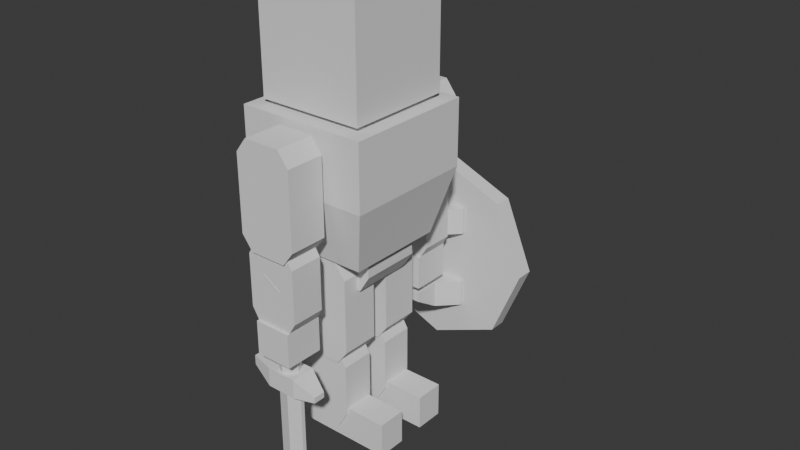 # Source: Human.blend  (saved by Blender 5.0.119; exported with 4.5.12 LTS)
import bpy
from mathutils import Matrix  # noqa: F401  (used for matrix-valued properties, if any)

bpy.ops.wm.read_factory_settings(use_empty=True)
scene = bpy.context.scene
scene.name = 'Scene'

# ---- collections
col_collection = bpy.data.collections.new('Collection'); scene.collection.children.link(col_collection)

# ---- world
world_world = bpy.data.worlds.new('World'); scene.world = world_world
world_world.use_nodes = True; world_world.node_tree.nodes.clear()
_N = world_world.node_tree.nodes; _L = world_world.node_tree.links
n0 = _N.new('ShaderNodeOutputWorld'); n0.name = 'World Output'; n0.location = (200, 100)
n1 = _N.new('ShaderNodeBackground'); n1.name = 'Background'; n1.location = (-200, 100)
n1.inputs[0].default_value = (0.05088, 0.05088, 0.05088, 1.0)
_L.new(n1.outputs[0], n0.inputs[0])
n0.is_active_output = True
world_world.color = (0.05088, 0.05088, 0.05088)
world_world.sun_shadow_jitter_overblur = 0.0

# ---- meshes
me_human = bpy.data.meshes.new('Human')
me_human.from_pydata([(0.12, 0.12, 0.7391), (0.12, 0.12, 0.9791), (0.12, -0.12, 0.7391), (0.12, -0.12, 0.9791), (-0.12, 0.12, 0.7391), (-0.12, 0.12, 0.9791), (-0.12, -0.12, 0.7391), (-0.12, -0.12, 0.9791), (0.1113, 0.109, 0.434), (0.1476, 0.1476, 0.7291), (0.1113, -0.109, 0.434), (0.1476, -0.1476, 0.7291), (-0.1113, 0.109, 0.434), (-0.1476, 0.1476, 0.7291), (-0.1113, -0.109, 0.434), (-0.1476, -0.1476, 0.7291), (0.0831, -0.09566, 0.434), (0.0831, 0.09566, 0.434), (-0.0831, -0.09566, 0.434), (-0.0831, 0.09566, 0.434), (0.0831, -0.09566, 0.3962), (0.0831, 0.09566, 0.3962), (-0.0831, -0.09566, 0.3962), (-0.0831, 0.09566, 0.3962), (0.0831, -0.07282, 0.3593), (0.0831, 0.07282, 0.3593), (-0.0831, -0.07282, 0.3593), (-0.0831, 0.07282, 0.3593), (-0.05435, -0.06604, 0.3952), (-0.05435, 0.06604, 0.3952), (-0.05435, 0.06604, 0.225), (-0.1415, 0.06604, 0.3952), (-0.1415, -0.06604, 0.3952), (-0.1415, 0.06604, 0.225), (-0.0601, -0.05733, 0.1829), (-0.0601, 0.05733, 0.1829), (-0.1358, 0.05733, 0.1829), (-0.1358, -0.05733, 0.1829), (-0.0601, 0.05733, 0.06414), (-0.0601, -0.05733, 0.06414), (-0.1358, 0.05733, 0.06414), (-0.1358, -0.05733, 0.06414), (-0.06533, 0.04941, 0.07769), (-0.06533, -0.04941, 0.07769), (-0.1305, 0.04941, 0.07769), (-0.1305, -0.04941, 0.07769), (-0.06533, 0.04941, 0.0), (-0.06533, -0.07215, 0.0), (-0.1305, 0.04941, 0.0), (-0.1305, -0.07215, 0.0), (-0.06533, 0.1509, 0.07769), (-0.1305, 0.1509, 0.07769), (-0.06533, 0.1509, 0.0), (-0.1305, 0.1509, 0.0), (-0.05435, 0.04143, 0.4277), (-0.05435, -0.04143, 0.4277), (-0.1415, 0.04143, 0.4277), (-0.1415, -0.04143, 0.4277), (0.1476, 0.1476, 0.5815), (0.1476, -0.1476, 0.5815), (-0.1476, -0.1476, 0.5815), (-0.1476, 0.1476, 0.5815), (-0.1415, -0.06604, 0.225), (-0.05435, -0.06604, 0.225), (-0.05435, 0.04143, 0.1925), (-0.05435, -0.04143, 0.1925), (-0.1415, 0.04143, 0.1925), (-0.1415, -0.04143, 0.1925), (-0.0601, 0.0365, 0.2171), (-0.0601, -0.0365, 0.2171), (-0.1358, 0.0365, 0.2171), (-0.1358, -0.0365, 0.2171), (-0.0601, 0.0365, 0.02999), (-0.0601, -0.0365, 0.02999), (-0.1358, 0.0365, 0.02999), (-0.1358, -0.0365, 0.02999), (-0.1584, -0.06604, 0.6851), (-0.1584, 0.06604, 0.6851), (-0.1584, 0.06604, 0.515), (-0.2455, 0.06604, 0.6851), (-0.2455, -0.06604, 0.6851), (-0.2455, 0.06604, 0.515), (-0.1641, -0.05733, 0.4729), (-0.1641, 0.05733, 0.4729), (-0.2398, 0.05733, 0.4729), (-0.2398, -0.05733, 0.4729), (-0.1641, 0.05733, 0.3541), (-0.1641, -0.05733, 0.3541), (-0.2398, 0.05733, 0.3541), (-0.2398, -0.05733, 0.3541), (-0.1584, 0.04143, 0.7176), (-0.1584, -0.04143, 0.7176), (-0.2455, 0.04143, 0.7176), (-0.2455, -0.04143, 0.7176), (-0.2455, -0.06604, 0.515), (-0.1584, -0.06604, 0.515), (-0.1584, 0.04143, 0.4825), (-0.1584, -0.04143, 0.4825), (-0.2455, 0.04143, 0.4825), (-0.2455, -0.04143, 0.4825), (-0.1641, 0.0365, 0.507), (-0.1641, -0.0365, 0.507), (-0.2398, 0.0365, 0.507), (-0.2398, -0.0365, 0.507), (-0.1641, 0.0365, 0.3199), (-0.1641, -0.0365, 0.3199), (-0.2398, 0.0365, 0.3199), (-0.2398, -0.0365, 0.3199), (-0.1582, 0.04219, 0.3285), (-0.1582, -0.04219, 0.3285), (-0.2457, 0.04219, 0.3285), (-0.2457, -0.04219, 0.3285), (-0.1582, -0.04219, 0.2511), (-0.1582, 0.04219, 0.2511), (-0.2457, 0.04219, 0.2511), (-0.2457, -0.04219, 0.2511), (0.05435, -0.06604, 0.3952), (0.05435, 0.06604, 0.3952), (0.05435, 0.06604, 0.225), (0.1415, 0.06604, 0.3952), (0.1415, -0.06604, 0.3952), (0.1415, 0.06604, 0.225), (0.0601, -0.05733, 0.1829), (0.0601, 0.05733, 0.1829), (0.1358, 0.05733, 0.1829), (0.1358, -0.05733, 0.1829), (0.0601, 0.05733, 0.06414), (0.0601, -0.05733, 0.06414), (0.1358, 0.05733, 0.06414), (0.1358, -0.05733, 0.06414), (0.06533, 0.04941, 0.07769), (0.06533, -0.04941, 0.07769), (0.1305, 0.04941, 0.07769), (0.1305, -0.04941, 0.07769), (0.06533, 0.04941, 0.0), (0.06533, -0.07215, 0.0), (0.1305, 0.04941, 0.0), (0.1305, -0.07215, 0.0), (0.06533, 0.1509, 0.07769), (0.1305, 0.1509, 0.07769), (0.06533, 0.1509, 0.0), (0.1305, 0.1509, 0.0), (0.05435, 0.04143, 0.4277), (0.05435, -0.04143, 0.4277), (0.1415, 0.04143, 0.4277), (0.1415, -0.04143, 0.4277), (0.1415, -0.06604, 0.225), (0.05435, -0.06604, 0.225), (0.05435, 0.04143, 0.1925), (0.05435, -0.04143, 0.1925), (0.1415, 0.04143, 0.1925), (0.1415, -0.04143, 0.1925), (0.0601, 0.0365, 0.2171), (0.0601, -0.0365, 0.2171), (0.1358, 0.0365, 0.2171), (0.1358, -0.0365, 0.2171), (0.0601, 0.0365, 0.02999), (0.0601, -0.0365, 0.02999), (0.1358, 0.0365, 0.02999), (0.1358, -0.0365, 0.02999), (0.1584, -0.06604, 0.6851), (0.1584, 0.06604, 0.6851), (0.1584, 0.06604, 0.515), (0.2455, 0.06604, 0.6851), (0.2455, -0.06604, 0.6851), (0.2455, 0.06604, 0.515), (0.1641, -0.05733, 0.4729), (0.1641, 0.05733, 0.4729), (0.2398, 0.05733, 0.4729), (0.2398, -0.05733, 0.4729), (0.1641, 0.05733, 0.3541), (0.1641, -0.05733, 0.3541), (0.2398, 0.05733, 0.3541), (0.2398, -0.05733, 0.3541), (0.1584, 0.04143, 0.7176), (0.1584, -0.04143, 0.7176), (0.2455, 0.04143, 0.7176), (0.2455, -0.04143, 0.7176), (0.2455, -0.06604, 0.515), (0.1584, -0.06604, 0.515), (0.1584, 0.04143, 0.4825), (0.1584, -0.04143, 0.4825), (0.2455, 0.04143, 0.4825), (0.2455, -0.04143, 0.4825), (0.1641, 0.0365, 0.507), (0.1641, -0.0365, 0.507), (0.2398, 0.0365, 0.507), (0.2398, -0.0365, 0.507), (0.1641, 0.0365, 0.3199), (0.1641, -0.0365, 0.3199), (0.2398, 0.0365, 0.3199), (0.2398, -0.0365, 0.3199), (0.1582, 0.04219, 0.3285), (0.1582, -0.04219, 0.3285), (0.2457, 0.04219, 0.3285), (0.2457, -0.04219, 0.3285), (0.1582, -0.04219, 0.2511), (0.1582, 0.04219, 0.2511), (0.2457, 0.04219, 0.2511), (0.2457, -0.04219, 0.2511)], [], [(0, 1, 3, 2), (2, 3, 7, 6), (6, 7, 5, 4), (4, 5, 1, 0), (2, 6, 4, 0), (7, 3, 1, 5), (58, 9, 11, 59), (59, 11, 15, 60), (60, 15, 13, 61), (61, 13, 9, 58), (12, 8, 17, 19), (15, 11, 9, 13), (18, 19, 23, 22), (10, 14, 18, 16), (8, 10, 16, 17), (14, 12, 19, 18), (23, 21, 25, 27), (17, 16, 20, 21), (19, 17, 21, 23), (16, 18, 22, 20), (24, 26, 27, 25), (20, 22, 26, 24), (22, 23, 27, 26), (21, 20, 24, 25), (28, 63, 30, 29), (32, 31, 33, 62), (29, 30, 33, 31), (32, 28, 55, 57), (63, 28, 32, 62), (65, 67, 66, 64), (37, 34, 69, 71), (37, 36, 40, 41), (36, 35, 38, 40), (35, 34, 39, 38), (34, 37, 41, 39), (41, 75, 73, 39), (42, 44, 45, 43), (46, 47, 49, 48), (43, 45, 49, 47), (45, 44, 48, 49), (48, 44, 51, 53), (42, 43, 47, 46), (51, 50, 52, 53), (46, 48, 53, 52), (44, 42, 50, 51), (42, 46, 52, 50), (55, 54, 56, 57), (31, 32, 57, 56), (28, 29, 54, 55), (29, 31, 56, 54), (12, 61, 58, 8), (14, 60, 61, 12), (10, 59, 60, 14), (8, 58, 59, 10), (63, 65, 64, 30), (62, 67, 65, 63), (30, 64, 66, 33), (33, 66, 67, 62), (68, 70, 71, 69), (36, 37, 71, 70), (35, 36, 70, 68), (34, 35, 68, 69), (40, 74, 75, 41), (38, 72, 74, 40), (39, 73, 72, 38), (76, 95, 78, 77), (80, 79, 81, 94), (77, 78, 81, 79), (80, 76, 91, 93), (95, 76, 80, 94), (97, 99, 98, 96), (85, 82, 101, 103), (85, 84, 88, 89), (84, 83, 86, 88), (83, 82, 87, 86), (82, 85, 89, 87), (89, 107, 105, 87), (91, 90, 92, 93), (79, 80, 93, 92), (76, 77, 90, 91), (77, 79, 92, 90), (95, 97, 96, 78), (94, 99, 97, 95), (78, 96, 98, 81), (81, 98, 99, 94), (100, 102, 103, 101), (84, 85, 103, 102), (83, 84, 102, 100), (82, 83, 100, 101), (88, 106, 107, 89), (86, 104, 106, 88), (87, 105, 104, 86), (105, 107, 106, 104), (73, 75, 74, 72), (109, 108, 110, 111), (112, 115, 114, 113), (108, 113, 114, 110), (109, 112, 113, 108), (111, 115, 112, 109), (110, 114, 115, 111), (116, 117, 118, 147), (120, 146, 121, 119), (117, 119, 121, 118), (120, 145, 143, 116), (147, 146, 120, 116), (149, 148, 150, 151), (125, 155, 153, 122), (125, 129, 128, 124), (124, 128, 126, 123), (123, 126, 127, 122), (122, 127, 129, 125), (129, 127, 157, 159), (130, 131, 133, 132), (134, 136, 137, 135), (131, 135, 137, 133), (133, 137, 136, 132), (136, 141, 139, 132), (130, 134, 135, 131), (139, 141, 140, 138), (134, 140, 141, 136), (132, 139, 138, 130), (130, 138, 140, 134), (143, 145, 144, 142), (119, 144, 145, 120), (116, 143, 142, 117), (117, 142, 144, 119), (147, 118, 148, 149), (146, 147, 149, 151), (118, 121, 150, 148), (121, 146, 151, 150), (152, 153, 155, 154), (124, 154, 155, 125), (123, 152, 154, 124), (122, 153, 152, 123), (128, 129, 159, 158), (126, 128, 158, 156), (127, 126, 156, 157), (160, 161, 162, 179), (164, 178, 165, 163), (161, 163, 165, 162), (164, 177, 175, 160), (179, 178, 164, 160), (181, 180, 182, 183), (169, 187, 185, 166), (169, 173, 172, 168), (168, 172, 170, 167), (167, 170, 171, 166), (166, 171, 173, 169), (173, 171, 189, 191), (175, 177, 176, 174), (163, 176, 177, 164), (160, 175, 174, 161), (161, 174, 176, 163), (179, 162, 180, 181), (178, 179, 181, 183), (162, 165, 182, 180), (165, 178, 183, 182), (184, 185, 187, 186), (168, 186, 187, 169), (167, 184, 186, 168), (166, 185, 184, 167), (172, 173, 191, 190), (170, 172, 190, 188), (171, 170, 188, 189), (189, 188, 190, 191), (157, 156, 158, 159), (193, 195, 194, 192), (196, 197, 198, 199), (192, 194, 198, 197), (193, 192, 197, 196), (195, 193, 196, 199), (194, 195, 199, 198)])
_uv = me_human.uv_layers.new(name='UVMap')
_uv.uv.foreach_set('vector', [0.375, 0.0, 0.625, 0.0, 0.625, 0.25, 0.375, 0.25, 0.375, 0.25, 0.625, 0.25, 0.625, 0.5, 0.375, 0.5, 0.375, 0.5, 0.625, 0.5, 0.625, 0.75, 0.375, 0.75, 0.375, 0.75, 0.625, 0.75, 0.625, 1.0, 0.375, 1.0, 0.125, 0.5, 0.375, 0.5, 0.375, 0.75, 0.125, 0.75, 0.625, 0.5, 0.875, 0.5, 0.875, 0.75, 0.625, 0.75, 0.5, 0.0, 0.625, 0.0, 0.625, 0.25, 0.5, 0.25, 0.5, 0.25, 0.625, 0.25, 0.625, 0.5, 0.5, 0.5, 0.5, 0.5, 0.625, 0.5, 0.625, 0.75, 0.5, 0.75, 0.5, 0.75, 0.625, 0.75, 0.625, 1.0, 0.5, 1.0, 0.375, 0.75, 0.375, 1.0, 0.375, 1.0, 0.375, 0.75, 0.625, 0.5, 0.875, 0.5, 0.875, 0.75, 0.625, 0.75, 0.375, 0.5, 0.375, 0.75, 0.375, 0.75, 0.375, 0.5, 0.375, 0.25, 0.375, 0.5, 0.375, 0.5, 0.375, 0.25, 0.375, 0.0, 0.375, 0.25, 0.375, 0.25, 0.375, 0.0, 0.375, 0.5, 0.375, 0.75, 0.375, 0.75, 0.375, 0.5, 0.375, 0.75, 0.375, 1.0, 0.375, 1.0, 0.375, 0.75, 0.375, 0.0, 0.375, 0.25, 0.375, 0.25, 0.375, 0.0, 0.375, 0.75, 0.375, 1.0, 0.375, 1.0, 0.375, 0.75, 0.375, 0.25, 0.375, 0.5, 0.375, 0.5, 0.375, 0.25, 0.125, 0.5, 0.375, 0.5, 0.375, 0.75, 0.125, 0.75, 0.375, 0.25, 0.375, 0.5, 0.375, 0.5, 0.375, 0.25, 0.375, 0.5, 0.375, 0.75, 0.375, 0.75, 0.375, 0.5, 0.375, 0.0, 0.375, 0.25, 0.375, 0.25, 0.375, 0.0, 0.375, 0.5, 0.375, 0.5, 0.375, 0.75, 0.375, 0.75, 0.375, 0.5, 0.375, 0.75, 0.375, 0.75, 0.375, 0.5, 0.375, 0.75, 0.375, 0.75, 0.375, 0.75, 0.375, 0.75, 0.375, 0.5, 0.375, 0.5, 0.375, 0.5, 0.375, 0.5, 0.375, 0.5, 0.375, 0.5, 0.375, 0.5, 0.375, 0.5, 0.375, 0.5, 0.375, 0.5, 0.375, 0.75, 0.375, 0.75, 0.375, 0.5, 0.375, 0.5, 0.375, 0.5, 0.375, 0.5, 0.375, 0.5, 0.375, 0.75, 0.375, 0.75, 0.375, 0.5, 0.375, 0.75, 0.375, 0.75, 0.375, 0.75, 0.375, 0.75, 0.375, 0.75, 0.375, 0.5, 0.375, 0.5, 0.375, 0.75, 0.375, 0.5, 0.375, 0.5, 0.375, 0.5, 0.375, 0.5, 0.375, 0.5, 0.375, 0.5, 0.375, 0.5, 0.375, 0.5, 0.375, 0.75, 0.375, 0.75, 0.375, 0.5, 0.375, 0.5, 0.375, 0.75, 0.375, 0.5, 0.375, 0.5, 0.375, 0.75, 0.375, 0.5, 0.375, 0.5, 0.375, 0.5, 0.375, 0.5, 0.375, 0.5, 0.375, 0.75, 0.375, 0.75, 0.375, 0.5, 0.375, 0.75, 0.375, 0.75, 0.375, 0.75, 0.375, 0.75, 0.375, 0.75, 0.375, 0.5, 0.375, 0.5, 0.375, 0.75, 0.375, 0.75, 0.375, 0.75, 0.375, 0.75, 0.375, 0.75, 0.375, 0.75, 0.375, 0.75, 0.375, 0.75, 0.375, 0.75, 0.375, 0.75, 0.375, 0.75, 0.375, 0.75, 0.375, 0.75, 0.375, 0.75, 0.375, 0.75, 0.375, 0.75, 0.375, 0.75, 0.375, 0.5, 0.375, 0.75, 0.375, 0.75, 0.375, 0.5, 0.375, 0.75, 0.375, 0.5, 0.375, 0.5, 0.375, 0.75, 0.375, 0.5, 0.375, 0.75, 0.375, 0.75, 0.375, 0.5, 0.375, 0.75, 0.375, 0.75, 0.375, 0.75, 0.375, 0.75, 0.375, 0.75, 0.5, 0.75, 0.5, 1.0, 0.375, 1.0, 0.375, 0.5, 0.5, 0.5, 0.5, 0.75, 0.375, 0.75, 0.375, 0.25, 0.5, 0.25, 0.5, 0.5, 0.375, 0.5, 0.375, 0.0, 0.5, 0.0, 0.5, 0.25, 0.375, 0.25, 0.375, 0.5, 0.375, 0.5, 0.375, 0.75, 0.375, 0.75, 0.375, 0.5, 0.375, 0.5, 0.375, 0.5, 0.375, 0.5, 0.375, 0.75, 0.375, 0.75, 0.375, 0.75, 0.375, 0.75, 0.375, 0.75, 0.375, 0.75, 0.375, 0.5, 0.375, 0.5, 0.375, 0.75, 0.375, 0.75, 0.375, 0.5, 0.375, 0.5, 0.375, 0.75, 0.375, 0.5, 0.375, 0.5, 0.375, 0.75, 0.375, 0.75, 0.375, 0.75, 0.375, 0.75, 0.375, 0.75, 0.375, 0.5, 0.375, 0.75, 0.375, 0.75, 0.375, 0.5, 0.375, 0.75, 0.375, 0.75, 0.375, 0.5, 0.375, 0.5, 0.375, 0.75, 0.375, 0.75, 0.375, 0.75, 0.375, 0.75, 0.375, 0.5, 0.375, 0.5, 0.375, 0.75, 0.375, 0.75, 0.375, 0.5, 0.375, 0.5, 0.375, 0.75, 0.375, 0.75, 0.375, 0.5, 0.375, 0.75, 0.375, 0.75, 0.375, 0.5, 0.375, 0.75, 0.375, 0.75, 0.375, 0.75, 0.375, 0.75, 0.375, 0.5, 0.375, 0.5, 0.375, 0.5, 0.375, 0.5, 0.375, 0.5, 0.375, 0.5, 0.375, 0.5, 0.375, 0.5, 0.375, 0.5, 0.375, 0.5, 0.375, 0.75, 0.375, 0.75, 0.375, 0.5, 0.375, 0.5, 0.375, 0.5, 0.375, 0.5, 0.375, 0.5, 0.375, 0.75, 0.375, 0.75, 0.375, 0.5, 0.375, 0.75, 0.375, 0.75, 0.375, 0.75, 0.375, 0.75, 0.375, 0.75, 0.375, 0.5, 0.375, 0.5, 0.375, 0.75, 0.375, 0.5, 0.375, 0.5, 0.375, 0.5, 0.375, 0.5, 0.375, 0.5, 0.375, 0.5, 0.375, 0.5, 0.375, 0.5, 0.375, 0.5, 0.375, 0.75, 0.375, 0.75, 0.375, 0.5, 0.375, 0.75, 0.375, 0.5, 0.375, 0.5, 0.375, 0.75, 0.375, 0.5, 0.375, 0.75, 0.375, 0.75, 0.375, 0.5, 0.375, 0.75, 0.375, 0.75, 0.375, 0.75, 0.375, 0.75, 0.375, 0.5, 0.375, 0.5, 0.375, 0.75, 0.375, 0.75, 0.375, 0.5, 0.375, 0.5, 0.375, 0.5, 0.375, 0.5, 0.375, 0.75, 0.375, 0.75, 0.375, 0.75, 0.375, 0.75, 0.375, 0.75, 0.375, 0.75, 0.375, 0.5, 0.375, 0.5, 0.375, 0.75, 0.375, 0.75, 0.375, 0.5, 0.375, 0.5, 0.375, 0.75, 0.375, 0.5, 0.375, 0.5, 0.375, 0.75, 0.375, 0.75, 0.375, 0.75, 0.375, 0.75, 0.375, 0.75, 0.375, 0.5, 0.375, 0.75, 0.375, 0.75, 0.375, 0.5, 0.375, 0.75, 0.375, 0.75, 0.375, 0.5, 0.375, 0.5, 0.375, 0.75, 0.375, 0.75, 0.375, 0.75, 0.375, 0.75, 0.375, 0.5, 0.375, 0.5, 0.375, 0.75, 0.375, 0.75, 0.375, 0.5, 0.375, 0.5, 0.375, 0.75, 0.375, 0.75, 0.375, 0.5, 0.375, 0.5, 0.375, 0.75, 0.375, 0.75, 0.375, 0.5, 0.375, 0.75, 0.375, 0.75, 0.375, 0.5, 0.375, 0.5, 0.375, 0.5, 0.375, 0.75, 0.375, 0.75, 0.375, 0.75, 0.375, 0.75, 0.375, 0.75, 0.375, 0.75, 0.375, 0.5, 0.375, 0.5, 0.375, 0.75, 0.375, 0.75, 0.375, 0.5, 0.375, 0.5, 0.375, 0.5, 0.375, 0.5, 0.375, 0.75, 0.375, 0.75, 0.375, 0.5, 0.375, 0.5, 0.375, 0.5, 0.375, 0.75, 0.375, 0.75, 0.375, 0.5, 0.375, 0.5, 0.375, 0.5, 0.375, 0.75, 0.375, 0.75, 0.375, 0.75, 0.375, 0.75, 0.375, 0.75, 0.375, 0.75, 0.375, 0.5, 0.375, 0.5, 0.375, 0.5, 0.375, 0.5, 0.375, 0.5, 0.375, 0.5, 0.375, 0.5, 0.375, 0.5, 0.375, 0.5, 0.375, 0.75, 0.375, 0.75, 0.375, 0.5, 0.375, 0.5, 0.375, 0.5, 0.375, 0.5, 0.375, 0.5, 0.375, 0.5, 0.375, 0.5, 0.375, 0.75, 0.375, 0.75, 0.375, 0.75, 0.375, 0.75, 0.375, 0.75, 0.375, 0.75, 0.375, 0.75, 0.375, 0.75, 0.375, 0.5, 0.375, 0.5, 0.375, 0.5, 0.375, 0.5, 0.375, 0.5, 0.375, 0.5, 0.375, 0.5, 0.375, 0.5, 0.375, 0.5, 0.375, 0.5, 0.375, 0.75, 0.375, 0.5, 0.375, 0.5, 0.375, 0.75, 0.375, 0.75, 0.375, 0.75, 0.375, 0.5, 0.375, 0.5, 0.375, 0.5, 0.375, 0.5, 0.375, 0.5, 0.375, 0.5, 0.375, 0.5, 0.375, 0.5, 0.375, 0.75, 0.375, 0.75, 0.375, 0.75, 0.375, 0.75, 0.375, 0.75, 0.375, 0.75, 0.375, 0.75, 0.375, 0.75, 0.375, 0.5, 0.375, 0.5, 0.375, 0.75, 0.375, 0.75, 0.375, 0.75, 0.375, 0.75, 0.375, 0.75, 0.375, 0.75, 0.375, 0.75, 0.375, 0.75, 0.375, 0.75, 0.375, 0.75, 0.375, 0.75, 0.375, 0.75, 0.375, 0.75, 0.375, 0.75, 0.375, 0.75, 0.375, 0.75, 0.375, 0.5, 0.375, 0.5, 0.375, 0.75, 0.375, 0.75, 0.375, 0.75, 0.375, 0.75, 0.375, 0.5, 0.375, 0.5, 0.375, 0.5, 0.375, 0.5, 0.375, 0.75, 0.375, 0.75, 0.375, 0.75, 0.375, 0.75, 0.375, 0.75, 0.375, 0.75, 0.375, 0.5, 0.375, 0.75, 0.375, 0.75, 0.375, 0.5, 0.375, 0.5, 0.375, 0.5, 0.375, 0.5, 0.375, 0.5, 0.375, 0.75, 0.375, 0.75, 0.375, 0.75, 0.375, 0.75, 0.375, 0.75, 0.375, 0.5, 0.375, 0.5, 0.375, 0.75, 0.375, 0.75, 0.375, 0.5, 0.375, 0.5, 0.375, 0.75, 0.375, 0.75, 0.375, 0.75, 0.375, 0.5, 0.375, 0.5, 0.375, 0.75, 0.375, 0.75, 0.375, 0.75, 0.375, 0.75, 0.375, 0.5, 0.375, 0.5, 0.375, 0.75, 0.375, 0.75, 0.375, 0.75, 0.375, 0.5, 0.375, 0.5, 0.375, 0.75, 0.375, 0.75, 0.375, 0.75, 0.375, 0.75, 0.375, 0.75, 0.375, 0.5, 0.375, 0.75, 0.375, 0.75, 0.375, 0.5, 0.375, 0.5, 0.375, 0.75, 0.375, 0.75, 0.375, 0.5, 0.375, 0.5, 0.375, 0.5, 0.375, 0.75, 0.375, 0.75, 0.375, 0.75, 0.375, 0.75, 0.375, 0.75, 0.375, 0.75, 0.375, 0.5, 0.375, 0.5, 0.375, 0.5, 0.375, 0.5, 0.375, 0.5, 0.375, 0.5, 0.375, 0.5, 0.375, 0.5, 0.375, 0.5, 0.375, 0.75, 0.375, 0.75, 0.375, 0.5, 0.375, 0.5, 0.375, 0.5, 0.375, 0.5, 0.375, 0.5, 0.375, 0.5, 0.375, 0.5, 0.375, 0.75, 0.375, 0.75, 0.375, 0.75, 0.375, 0.75, 0.375, 0.75, 0.375, 0.75, 0.375, 0.75, 0.375, 0.75, 0.375, 0.5, 0.375, 0.5, 0.375, 0.5, 0.375, 0.5, 0.375, 0.5, 0.375, 0.5, 0.375, 0.5, 0.375, 0.5, 0.375, 0.5, 0.375, 0.5, 0.375, 0.5, 0.375, 0.5, 0.375, 0.75, 0.375, 0.75, 0.375, 0.75, 0.375, 0.75, 0.375, 0.5, 0.375, 0.5, 0.375, 0.5, 0.375, 0.5, 0.375, 0.75, 0.375, 0.75, 0.375, 0.75, 0.375, 0.75, 0.375, 0.75, 0.375, 0.75, 0.375, 0.5, 0.375, 0.75, 0.375, 0.75, 0.375, 0.5, 0.375, 0.5, 0.375, 0.5, 0.375, 0.5, 0.375, 0.5, 0.375, 0.75, 0.375, 0.75, 0.375, 0.75, 0.375, 0.75, 0.375, 0.75, 0.375, 0.5, 0.375, 0.5, 0.375, 0.75, 0.375, 0.75, 0.375, 0.5, 0.375, 0.5, 0.375, 0.75, 0.375, 0.75, 0.375, 0.75, 0.375, 0.5, 0.375, 0.5, 0.375, 0.75, 0.375, 0.75, 0.375, 0.75, 0.375, 0.75, 0.375, 0.5, 0.375, 0.5, 0.375, 0.75, 0.375, 0.75, 0.375, 0.75, 0.375, 0.5, 0.375, 0.5, 0.375, 0.75, 0.375, 0.75, 0.375, 0.75, 0.375, 0.75, 0.375, 0.75, 0.375, 0.5, 0.375, 0.75, 0.375, 0.75, 0.375, 0.5, 0.375, 0.5, 0.375, 0.75, 0.375, 0.75, 0.375, 0.5, 0.375, 0.5, 0.375, 0.75, 0.375, 0.75, 0.375, 0.5, 0.375, 0.5, 0.375, 0.5, 0.375, 0.75, 0.375, 0.75, 0.375, 0.5, 0.375, 0.75, 0.375, 0.75, 0.375, 0.5, 0.375, 0.75, 0.375, 0.75, 0.375, 0.75, 0.375, 0.75, 0.375, 0.5, 0.375, 0.75, 0.375, 0.75, 0.375, 0.5, 0.375, 0.5, 0.375, 0.5, 0.375, 0.5, 0.375, 0.5, 0.375, 0.75, 0.375, 0.5, 0.375, 0.5, 0.375, 0.75])
me_human.update()
me_right_hand = bpy.data.meshes.new('Right_Hand')
me_right_hand.from_pydata([(0.04219, 0.04373, 0.03868), (-0.04219, 0.04373, 0.03868), (0.04219, -0.04373, 0.03868), (-0.04219, -0.04373, 0.03868), (-0.04219, 0.04373, -0.03868), (0.04219, 0.04373, -0.03868), (0.04219, -0.04373, -0.03868), (-0.04219, -0.04373, -0.03868)], [], [(1, 3, 2, 0), (4, 5, 6, 7), (0, 2, 6, 5), (1, 0, 5, 4), (3, 1, 4, 7), (2, 3, 7, 6)])
_uv = me_right_hand.uv_layers.new(name='UVMap')
_uv.uv.foreach_set('vector', [0.375, 0.5, 0.375, 0.5, 0.375, 0.75, 0.375, 0.75, 0.375, 0.5, 0.375, 0.75, 0.375, 0.75, 0.375, 0.5, 0.375, 0.75, 0.375, 0.75, 0.375, 0.75, 0.375, 0.75, 0.375, 0.5, 0.375, 0.75, 0.375, 0.75, 0.375, 0.5, 0.375, 0.5, 0.375, 0.5, 0.375, 0.5, 0.375, 0.5, 0.375, 0.75, 0.375, 0.5, 0.375, 0.5, 0.375, 0.75])
me_right_hand.update()
me_head = bpy.data.meshes.new('Head')
me_head.from_pydata([(-0.12, 0.12, -0.12), (-0.12, 0.12, 0.12), (0.12, 0.12, -0.12), (0.12, 0.12, 0.12), (-0.12, -0.12, -0.12), (-0.12, -0.12, 0.12), (0.12, -0.12, -0.12), (0.12, -0.12, 0.12)], [], [(0, 1, 3, 2), (2, 3, 7, 6), (6, 7, 5, 4), (4, 5, 1, 0), (2, 6, 4, 0), (7, 3, 1, 5)])
_uv = me_head.uv_layers.new(name='UVMap')
_uv.uv.foreach_set('vector', [0.375, 0.0, 0.625, 0.0, 0.625, 0.25, 0.375, 0.25, 0.375, 0.25, 0.625, 0.25, 0.625, 0.5, 0.375, 0.5, 0.375, 0.5, 0.625, 0.5, 0.625, 0.75, 0.375, 0.75, 0.375, 0.75, 0.625, 0.75, 0.625, 1.0, 0.375, 1.0, 0.125, 0.5, 0.375, 0.5, 0.375, 0.75, 0.125, 0.75, 0.625, 0.5, 0.875, 0.5, 0.875, 0.75, 0.625, 0.75])
me_head.update()
me_left_upper_arm = bpy.data.meshes.new('Left_Upper_Arm')
me_left_upper_arm.from_pydata([(0.06604, 0.04357, 0.0), (-0.06604, 0.04357, 0.0), (-0.06604, 0.04357, -0.1701), (-0.06604, -0.04357, 0.0), (0.06604, -0.04357, 0.0), (-0.06604, -0.04357, -0.1701), (-0.04143, 0.04357, 0.0325), (0.04143, 0.04357, 0.0325), (-0.04143, -0.04357, 0.0325), (0.04143, -0.04357, 0.0325), (0.06604, -0.04357, -0.1701), (0.06604, 0.04357, -0.1701), (-0.04143, 0.04357, -0.2026), (0.04143, 0.04357, -0.2026), (-0.04143, -0.04357, -0.2026), (0.04143, -0.04357, -0.2026)], [], [(0, 11, 2, 1), (4, 3, 5, 10), (1, 2, 5, 3), (4, 0, 7, 9), (11, 0, 4, 10), (13, 15, 14, 12), (7, 6, 8, 9), (3, 4, 9, 8), (0, 1, 6, 7), (1, 3, 8, 6), (11, 13, 12, 2), (10, 15, 13, 11), (2, 12, 14, 5), (5, 14, 15, 10)])
_uv = me_left_upper_arm.uv_layers.new(name='UVMap')
_uv.uv.foreach_set('vector', [0.375, 0.5, 0.375, 0.5, 0.375, 0.75, 0.375, 0.75, 0.375, 0.5, 0.375, 0.75, 0.375, 0.75, 0.375, 0.5, 0.375, 0.75, 0.375, 0.75, 0.375, 0.75, 0.375, 0.75, 0.375, 0.5, 0.375, 0.5, 0.375, 0.5, 0.375, 0.5, 0.375, 0.5, 0.375, 0.5, 0.375, 0.5, 0.375, 0.5, 0.375, 0.5, 0.375, 0.5, 0.375, 0.75, 0.375, 0.75, 0.375, 0.5, 0.375, 0.75, 0.375, 0.75, 0.375, 0.5, 0.375, 0.75, 0.375, 0.5, 0.375, 0.5, 0.375, 0.75, 0.375, 0.5, 0.375, 0.75, 0.375, 0.75, 0.375, 0.5, 0.375, 0.75, 0.375, 0.75, 0.375, 0.75, 0.375, 0.75, 0.375, 0.5, 0.375, 0.5, 0.375, 0.75, 0.375, 0.75, 0.375, 0.5, 0.375, 0.5, 0.375, 0.5, 0.375, 0.5, 0.375, 0.75, 0.375, 0.75, 0.375, 0.75, 0.375, 0.75, 0.375, 0.75, 0.375, 0.75, 0.375, 0.5, 0.375, 0.5])
me_left_upper_arm.update()
me_left_lower_arm = bpy.data.meshes.new('Left_Lower_Arm')
me_left_lower_arm.from_pydata([(-0.05733, -0.03783, 0.0), (0.05733, -0.03783, 0.0), (0.05733, 0.03783, 0.0), (-0.05733, 0.03783, 0.0), (0.05733, -0.03783, -0.1188), (-0.05733, -0.03783, -0.1188), (0.05733, 0.03783, -0.1188), (-0.05733, 0.03783, -0.1188), (0.0365, -0.03783, 0.03415), (-0.0365, -0.03783, 0.03415), (0.0365, 0.03783, 0.03415), (-0.0365, 0.03783, 0.03415), (0.0365, -0.03783, -0.1529), (-0.0365, -0.03783, -0.1529), (0.0365, 0.03783, -0.1529), (-0.0365, 0.03783, -0.1529)], [], [(3, 0, 9, 11), (3, 2, 6, 7), (2, 1, 4, 6), (1, 0, 5, 4), (0, 3, 7, 5), (7, 15, 13, 5), (8, 10, 11, 9), (2, 3, 11, 10), (1, 2, 10, 8), (0, 1, 8, 9), (6, 14, 15, 7), (4, 12, 14, 6), (5, 13, 12, 4), (13, 15, 14, 12)])
_uv = me_left_lower_arm.uv_layers.new(name='UVMap')
_uv.uv.foreach_set('vector', [0.375, 0.5, 0.375, 0.5, 0.375, 0.5, 0.375, 0.5, 0.375, 0.5, 0.375, 0.75, 0.375, 0.75, 0.375, 0.5, 0.375, 0.75, 0.375, 0.75, 0.375, 0.75, 0.375, 0.75, 0.375, 0.75, 0.375, 0.5, 0.375, 0.5, 0.375, 0.75, 0.375, 0.5, 0.375, 0.5, 0.375, 0.5, 0.375, 0.5, 0.375, 0.5, 0.375, 0.5, 0.375, 0.5, 0.375, 0.5, 0.375, 0.75, 0.375, 0.75, 0.375, 0.5, 0.375, 0.5, 0.375, 0.75, 0.375, 0.5, 0.375, 0.5, 0.375, 0.75, 0.375, 0.75, 0.375, 0.75, 0.375, 0.75, 0.375, 0.75, 0.375, 0.5, 0.375, 0.75, 0.375, 0.75, 0.375, 0.5, 0.375, 0.75, 0.375, 0.75, 0.375, 0.5, 0.375, 0.5, 0.375, 0.75, 0.375, 0.75, 0.375, 0.75, 0.375, 0.75, 0.375, 0.5, 0.375, 0.5, 0.375, 0.75, 0.375, 0.75, 0.375, 0.5, 0.375, 0.5, 0.375, 0.75, 0.375, 0.75])
me_left_lower_arm.update()
me_left_hand = bpy.data.meshes.new('Left_Hand')
me_left_hand.from_pydata([(0.04219, -0.04373, 0.03868), (-0.04219, -0.04373, 0.03868), (0.04219, 0.04373, 0.03868), (-0.04219, 0.04373, 0.03868), (-0.04219, -0.04373, -0.03868), (0.04219, -0.04373, -0.03868), (0.04219, 0.04373, -0.03868), (-0.04219, 0.04373, -0.03868)], [], [(1, 0, 2, 3), (4, 7, 6, 5), (0, 5, 6, 2), (1, 4, 5, 0), (3, 7, 4, 1), (2, 6, 7, 3)])
_uv = me_left_hand.uv_layers.new(name='UVMap')
_uv.uv.foreach_set('vector', [0.375, 0.5, 0.375, 0.75, 0.375, 0.75, 0.375, 0.5, 0.375, 0.5, 0.375, 0.5, 0.375, 0.75, 0.375, 0.75, 0.375, 0.75, 0.375, 0.75, 0.375, 0.75, 0.375, 0.75, 0.375, 0.5, 0.375, 0.5, 0.375, 0.75, 0.375, 0.75, 0.375, 0.5, 0.375, 0.5, 0.375, 0.5, 0.375, 0.5, 0.375, 0.75, 0.375, 0.75, 0.375, 0.5, 0.375, 0.5])
me_left_hand.update()
me_left_upper_leg = bpy.data.meshes.new('Left_Upper_Leg')
me_left_upper_leg.from_pydata([(-0.06604, -0.04357, 0.0), (0.06604, -0.04357, 0.0), (0.06604, -0.04357, -0.1701), (0.06604, 0.04357, 0.0), (-0.06604, 0.04357, 0.0), (0.06604, 0.04357, -0.1701), (0.04143, -0.04357, 0.0325), (-0.04143, -0.04357, 0.0325), (0.04143, 0.04357, 0.0325), (-0.04143, 0.04357, 0.0325), (-0.06604, 0.04357, -0.1701), (-0.06604, -0.04357, -0.1701), (0.04143, -0.04357, -0.2026), (-0.04143, -0.04357, -0.2026), (0.04143, 0.04357, -0.2026), (-0.04143, 0.04357, -0.2026)], [], [(0, 11, 2, 1), (4, 3, 5, 10), (1, 2, 5, 3), (4, 0, 7, 9), (11, 0, 4, 10), (13, 15, 14, 12), (7, 6, 8, 9), (3, 4, 9, 8), (0, 1, 6, 7), (1, 3, 8, 6), (11, 13, 12, 2), (10, 15, 13, 11), (2, 12, 14, 5), (5, 14, 15, 10)])
_uv = me_left_upper_leg.uv_layers.new(name='UVMap')
_uv.uv.foreach_set('vector', [0.375, 0.5, 0.375, 0.5, 0.375, 0.75, 0.375, 0.75, 0.375, 0.5, 0.375, 0.75, 0.375, 0.75, 0.375, 0.5, 0.375, 0.75, 0.375, 0.75, 0.375, 0.75, 0.375, 0.75, 0.375, 0.5, 0.375, 0.5, 0.375, 0.5, 0.375, 0.5, 0.375, 0.5, 0.375, 0.5, 0.375, 0.5, 0.375, 0.5, 0.375, 0.5, 0.375, 0.5, 0.375, 0.75, 0.375, 0.75, 0.375, 0.5, 0.375, 0.75, 0.375, 0.75, 0.375, 0.5, 0.375, 0.75, 0.375, 0.5, 0.375, 0.5, 0.375, 0.75, 0.375, 0.5, 0.375, 0.75, 0.375, 0.75, 0.375, 0.5, 0.375, 0.75, 0.375, 0.75, 0.375, 0.75, 0.375, 0.75, 0.375, 0.5, 0.375, 0.5, 0.375, 0.75, 0.375, 0.75, 0.375, 0.5, 0.375, 0.5, 0.375, 0.5, 0.375, 0.5, 0.375, 0.75, 0.375, 0.75, 0.375, 0.75, 0.375, 0.75, 0.375, 0.75, 0.375, 0.75, 0.375, 0.5, 0.375, 0.5])
me_left_upper_leg.update()
me_left_lower_leg = bpy.data.meshes.new('Left_Lower_Leg')
me_left_lower_leg.from_pydata([(-0.05733, -0.03783, 0.0), (0.05733, -0.03783, 0.0), (0.05733, 0.03783, 0.0), (-0.05733, 0.03783, 0.0), (0.05733, -0.03783, -0.1188), (-0.05733, -0.03783, -0.1188), (0.05733, 0.03783, -0.1188), (-0.05733, 0.03783, -0.1188), (0.0365, -0.03783, 0.03415), (-0.0365, -0.03783, 0.03415), (0.0365, 0.03783, 0.03415), (-0.0365, 0.03783, 0.03415), (0.0365, -0.03783, -0.1529), (-0.0365, -0.03783, -0.1529), (0.0365, 0.03783, -0.1529), (-0.0365, 0.03783, -0.1529)], [], [(3, 0, 9, 11), (3, 2, 6, 7), (2, 1, 4, 6), (1, 0, 5, 4), (0, 3, 7, 5), (7, 15, 13, 5), (8, 10, 11, 9), (2, 3, 11, 10), (1, 2, 10, 8), (0, 1, 8, 9), (6, 14, 15, 7), (4, 12, 14, 6), (5, 13, 12, 4), (13, 15, 14, 12)])
_uv = me_left_lower_leg.uv_layers.new(name='UVMap')
_uv.uv.foreach_set('vector', [0.375, 0.5, 0.375, 0.5, 0.375, 0.5, 0.375, 0.5, 0.375, 0.5, 0.375, 0.75, 0.375, 0.75, 0.375, 0.5, 0.375, 0.75, 0.375, 0.75, 0.375, 0.75, 0.375, 0.75, 0.375, 0.75, 0.375, 0.5, 0.375, 0.5, 0.375, 0.75, 0.375, 0.5, 0.375, 0.5, 0.375, 0.5, 0.375, 0.5, 0.375, 0.5, 0.375, 0.5, 0.375, 0.5, 0.375, 0.5, 0.375, 0.75, 0.375, 0.75, 0.375, 0.5, 0.375, 0.5, 0.375, 0.75, 0.375, 0.5, 0.375, 0.5, 0.375, 0.75, 0.375, 0.75, 0.375, 0.75, 0.375, 0.75, 0.375, 0.75, 0.375, 0.5, 0.375, 0.75, 0.375, 0.75, 0.375, 0.5, 0.375, 0.75, 0.375, 0.75, 0.375, 0.5, 0.375, 0.5, 0.375, 0.75, 0.375, 0.75, 0.375, 0.75, 0.375, 0.75, 0.375, 0.5, 0.375, 0.5, 0.375, 0.75, 0.375, 0.75, 0.375, 0.5, 0.375, 0.5, 0.375, 0.75, 0.375, 0.75])
me_left_lower_leg.update()
me_right_lower_leg = bpy.data.meshes.new('Right_Lower_Leg')
me_right_lower_leg.from_pydata([(-0.05733, 0.03783, 0.0), (0.05733, 0.03783, 0.0), (0.05733, -0.03783, 0.0), (-0.05733, -0.03783, 0.0), (0.05733, 0.03783, -0.1188), (-0.05733, 0.03783, -0.1188), (0.05733, -0.03783, -0.1188), (-0.05733, -0.03783, -0.1188), (0.0365, 0.03783, 0.03415), (-0.0365, 0.03783, 0.03415), (0.0365, -0.03783, 0.03415), (-0.0365, -0.03783, 0.03415), (0.0365, 0.03783, -0.1529), (-0.0365, 0.03783, -0.1529), (0.0365, -0.03783, -0.1529), (-0.0365, -0.03783, -0.1529)], [], [(3, 11, 9, 0), (3, 7, 6, 2), (2, 6, 4, 1), (1, 4, 5, 0), (0, 5, 7, 3), (7, 5, 13, 15), (8, 9, 11, 10), (2, 10, 11, 3), (1, 8, 10, 2), (0, 9, 8, 1), (6, 7, 15, 14), (4, 6, 14, 12), (5, 4, 12, 13), (13, 12, 14, 15)])
_uv = me_right_lower_leg.uv_layers.new(name='UVMap')
_uv.uv.foreach_set('vector', [0.375, 0.5, 0.375, 0.5, 0.375, 0.5, 0.375, 0.5, 0.375, 0.5, 0.375, 0.5, 0.375, 0.75, 0.375, 0.75, 0.375, 0.75, 0.375, 0.75, 0.375, 0.75, 0.375, 0.75, 0.375, 0.75, 0.375, 0.75, 0.375, 0.5, 0.375, 0.5, 0.375, 0.5, 0.375, 0.5, 0.375, 0.5, 0.375, 0.5, 0.375, 0.5, 0.375, 0.5, 0.375, 0.5, 0.375, 0.5, 0.375, 0.75, 0.375, 0.5, 0.375, 0.5, 0.375, 0.75, 0.375, 0.75, 0.375, 0.75, 0.375, 0.5, 0.375, 0.5, 0.375, 0.75, 0.375, 0.75, 0.375, 0.75, 0.375, 0.75, 0.375, 0.5, 0.375, 0.5, 0.375, 0.75, 0.375, 0.75, 0.375, 0.75, 0.375, 0.5, 0.375, 0.5, 0.375, 0.75, 0.375, 0.75, 0.375, 0.75, 0.375, 0.75, 0.375, 0.75, 0.375, 0.5, 0.375, 0.75, 0.375, 0.75, 0.375, 0.5, 0.375, 0.5, 0.375, 0.75, 0.375, 0.75, 0.375, 0.5])
me_right_lower_leg.update()
me_right_foot = bpy.data.meshes.new('Right_Foot')
me_right_foot.from_pydata([(0.04941, 0.0326, 0.03885), (-0.04941, 0.0326, 0.03885), (0.04941, -0.0326, 0.03885), (-0.04941, -0.0326, 0.03885), (0.04941, 0.0326, -0.03885), (-0.07215, 0.0326, -0.03885), (0.04941, -0.0326, -0.03885), (-0.07215, -0.0326, -0.03885), (0.1509, 0.0326, 0.03885), (0.1509, -0.0326, 0.03885), (0.1509, 0.0326, -0.03885), (0.1509, -0.0326, -0.03885), (-0.04941, 0.0326, -0.03885), (-0.04941, -0.0326, -0.03885)], [], [(0, 1, 3, 2), (12, 13, 7, 5), (1, 5, 7, 3), (3, 13, 6, 2), (6, 11, 9, 2), (1, 12, 5), (9, 11, 10, 8), (4, 10, 11, 6), (2, 9, 8, 0), (0, 8, 10, 4), (4, 6, 13, 12), (7, 13, 3), (0, 4, 12, 1)])
_uv = me_right_foot.uv_layers.new(name='UVMap')
_uv.uv.foreach_set('vector', [0.375, 0.75, 0.375, 0.5, 0.375, 0.5, 0.375, 0.75, 0.375, 0.625, 0.375, 0.625, 0.375, 0.5, 0.375, 0.5, 0.375, 0.5, 0.375, 0.5, 0.375, 0.5, 0.375, 0.5, 0.375, 0.5, 0.375, 0.625, 0.375, 0.75, 0.375, 0.75, 0.375, 0.75, 0.375, 0.75, 0.375, 0.75, 0.375, 0.75, 0.375, 0.5, 0.375, 0.625, 0.375, 0.5, 0.375, 0.75, 0.375, 0.75, 0.375, 0.75, 0.375, 0.75, 0.375, 0.75, 0.375, 0.75, 0.375, 0.75, 0.375, 0.75, 0.375, 0.75, 0.375, 0.75, 0.375, 0.75, 0.375, 0.75, 0.375, 0.75, 0.375, 0.75, 0.375, 0.75, 0.375, 0.75, 0.375, 0.75, 0.375, 0.75, 0.375, 0.625, 0.375, 0.625, 0.375, 0.5, 0.375, 0.625, 0.375, 0.5, 0.375, 0.75, 0.375, 0.75, 0.375, 0.625, 0.375, 0.5])
me_right_foot.update()
me_right_upper_leg = bpy.data.meshes.new('Right_Upper_Leg')
me_right_upper_leg.from_pydata([(-0.06604, 0.04357, 0.0), (0.06604, 0.04357, 0.0), (0.06604, 0.04357, -0.1701), (0.06604, -0.04357, 0.0), (-0.06604, -0.04357, 0.0), (0.06604, -0.04357, -0.1701), (0.04143, 0.04357, 0.0325), (-0.04143, 0.04357, 0.0325), (0.04143, -0.04357, 0.0325), (-0.04143, -0.04357, 0.0325), (-0.06604, -0.04357, -0.1701), (-0.06604, 0.04357, -0.1701), (0.04143, 0.04357, -0.2026), (-0.04143, 0.04357, -0.2026), (0.04143, -0.04357, -0.2026), (-0.04143, -0.04357, -0.2026)], [], [(0, 1, 2, 11), (4, 10, 5, 3), (1, 3, 5, 2), (4, 9, 7, 0), (11, 10, 4, 0), (13, 12, 14, 15), (7, 9, 8, 6), (3, 8, 9, 4), (0, 7, 6, 1), (1, 6, 8, 3), (11, 2, 12, 13), (10, 11, 13, 15), (2, 5, 14, 12), (5, 10, 15, 14)])
_uv = me_right_upper_leg.uv_layers.new(name='UVMap')
_uv.uv.foreach_set('vector', [0.375, 0.5, 0.375, 0.75, 0.375, 0.75, 0.375, 0.5, 0.375, 0.5, 0.375, 0.5, 0.375, 0.75, 0.375, 0.75, 0.375, 0.75, 0.375, 0.75, 0.375, 0.75, 0.375, 0.75, 0.375, 0.5, 0.375, 0.5, 0.375, 0.5, 0.375, 0.5, 0.375, 0.5, 0.375, 0.5, 0.375, 0.5, 0.375, 0.5, 0.375, 0.5, 0.375, 0.75, 0.375, 0.75, 0.375, 0.5, 0.375, 0.5, 0.375, 0.5, 0.375, 0.75, 0.375, 0.75, 0.375, 0.75, 0.375, 0.75, 0.375, 0.5, 0.375, 0.5, 0.375, 0.5, 0.375, 0.5, 0.375, 0.75, 0.375, 0.75, 0.375, 0.75, 0.375, 0.75, 0.375, 0.75, 0.375, 0.75, 0.375, 0.5, 0.375, 0.75, 0.375, 0.75, 0.375, 0.5, 0.375, 0.5, 0.375, 0.5, 0.375, 0.5, 0.375, 0.5, 0.375, 0.75, 0.375, 0.75, 0.375, 0.75, 0.375, 0.75, 0.375, 0.75, 0.375, 0.5, 0.375, 0.5, 0.375, 0.75])
me_right_upper_leg.update()
me_right_upper_arm = bpy.data.meshes.new('Right_Upper_Arm')
me_right_upper_arm.from_pydata([(-0.06604, 0.04357, 0.0), (0.06604, 0.04357, 0.0), (0.06604, 0.04357, -0.1701), (0.06604, -0.04357, 0.0), (-0.06604, -0.04357, 0.0), (0.06604, -0.04357, -0.1701), (0.04143, 0.04357, 0.0325), (-0.04143, 0.04357, 0.0325), (0.04143, -0.04357, 0.0325), (-0.04143, -0.04357, 0.0325), (-0.06604, -0.04357, -0.1701), (-0.06604, 0.04357, -0.1701), (0.04143, 0.04357, -0.2026), (-0.04143, 0.04357, -0.2026), (0.04143, -0.04357, -0.2026), (-0.04143, -0.04357, -0.2026)], [], [(0, 1, 2, 11), (4, 10, 5, 3), (1, 3, 5, 2), (4, 9, 7, 0), (11, 10, 4, 0), (13, 12, 14, 15), (7, 9, 8, 6), (3, 8, 9, 4), (0, 7, 6, 1), (1, 6, 8, 3), (11, 2, 12, 13), (10, 11, 13, 15), (2, 5, 14, 12), (5, 10, 15, 14)])
_uv = me_right_upper_arm.uv_layers.new(name='UVMap')
_uv.uv.foreach_set('vector', [0.375, 0.5, 0.375, 0.75, 0.375, 0.75, 0.375, 0.5, 0.375, 0.5, 0.375, 0.5, 0.375, 0.75, 0.375, 0.75, 0.375, 0.75, 0.375, 0.75, 0.375, 0.75, 0.375, 0.75, 0.375, 0.5, 0.375, 0.5, 0.375, 0.5, 0.375, 0.5, 0.375, 0.5, 0.375, 0.5, 0.375, 0.5, 0.375, 0.5, 0.375, 0.5, 0.375, 0.75, 0.375, 0.75, 0.375, 0.5, 0.375, 0.5, 0.375, 0.5, 0.375, 0.75, 0.375, 0.75, 0.375, 0.75, 0.375, 0.75, 0.375, 0.5, 0.375, 0.5, 0.375, 0.5, 0.375, 0.5, 0.375, 0.75, 0.375, 0.75, 0.375, 0.75, 0.375, 0.75, 0.375, 0.75, 0.375, 0.75, 0.375, 0.5, 0.375, 0.75, 0.375, 0.75, 0.375, 0.5, 0.375, 0.5, 0.375, 0.5, 0.375, 0.5, 0.375, 0.5, 0.375, 0.75, 0.375, 0.75, 0.375, 0.75, 0.375, 0.75, 0.375, 0.75, 0.375, 0.5, 0.375, 0.5, 0.375, 0.75])
me_right_upper_arm.update()
me_right_lower_arm = bpy.data.meshes.new('Right_Lower_Arm')
me_right_lower_arm.from_pydata([(-0.05733, 0.03783, 0.0), (0.05733, 0.03783, 0.0), (0.05733, -0.03783, 0.0), (-0.05733, -0.03783, 0.0), (0.05733, 0.03783, -0.1188), (-0.05733, 0.03783, -0.1188), (0.05733, -0.03783, -0.1188), (-0.05733, -0.03783, -0.1188), (0.0365, 0.03783, 0.03415), (-0.0365, 0.03783, 0.03415), (0.0365, -0.03783, 0.03415), (-0.0365, -0.03783, 0.03415), (0.0365, 0.03783, -0.1529), (-0.0365, 0.03783, -0.1529), (0.0365, -0.03783, -0.1529), (-0.0365, -0.03783, -0.1529)], [], [(3, 11, 9, 0), (3, 7, 6, 2), (2, 6, 4, 1), (1, 4, 5, 0), (0, 5, 7, 3), (7, 5, 13, 15), (8, 9, 11, 10), (2, 10, 11, 3), (1, 8, 10, 2), (0, 9, 8, 1), (6, 7, 15, 14), (4, 6, 14, 12), (5, 4, 12, 13), (13, 12, 14, 15)])
_uv = me_right_lower_arm.uv_layers.new(name='UVMap')
_uv.uv.foreach_set('vector', [0.375, 0.5, 0.375, 0.5, 0.375, 0.5, 0.375, 0.5, 0.375, 0.5, 0.375, 0.5, 0.375, 0.75, 0.375, 0.75, 0.375, 0.75, 0.375, 0.75, 0.375, 0.75, 0.375, 0.75, 0.375, 0.75, 0.375, 0.75, 0.375, 0.5, 0.375, 0.5, 0.375, 0.5, 0.375, 0.5, 0.375, 0.5, 0.375, 0.5, 0.375, 0.5, 0.375, 0.5, 0.375, 0.5, 0.375, 0.5, 0.375, 0.75, 0.375, 0.5, 0.375, 0.5, 0.375, 0.75, 0.375, 0.75, 0.375, 0.75, 0.375, 0.5, 0.375, 0.5, 0.375, 0.75, 0.375, 0.75, 0.375, 0.75, 0.375, 0.75, 0.375, 0.5, 0.375, 0.5, 0.375, 0.75, 0.375, 0.75, 0.375, 0.75, 0.375, 0.5, 0.375, 0.5, 0.375, 0.75, 0.375, 0.75, 0.375, 0.75, 0.375, 0.75, 0.375, 0.75, 0.375, 0.5, 0.375, 0.75, 0.375, 0.75, 0.375, 0.5, 0.375, 0.5, 0.375, 0.75, 0.375, 0.75, 0.375, 0.5])
me_right_lower_arm.update()
me_left_foot = bpy.data.meshes.new('Left_Foot')
me_left_foot.from_pydata([(0.04941, 0.0326, 0.03885), (-0.04941, 0.0326, 0.03885), (0.04941, -0.0326, 0.03885), (-0.04941, -0.0326, 0.03885), (0.04941, 0.0326, -0.03885), (-0.07215, 0.0326, -0.03885), (0.04941, -0.0326, -0.03885), (-0.07215, -0.0326, -0.03885), (0.1509, 0.0326, 0.03885), (0.1509, -0.0326, 0.03885), (0.1509, 0.0326, -0.03885), (0.1509, -0.0326, -0.03885), (-0.04941, 0.0326, -0.03885), (-0.04941, -0.0326, -0.03885)], [], [(0, 1, 3, 2), (12, 13, 7, 5), (1, 5, 7, 3), (3, 13, 6, 2), (6, 11, 9, 2), (1, 12, 5), (9, 11, 10, 8), (4, 10, 11, 6), (2, 9, 8, 0), (0, 8, 10, 4), (4, 6, 13, 12), (7, 13, 3), (0, 4, 12, 1)])
_uv = me_left_foot.uv_layers.new(name='UVMap')
_uv.uv.foreach_set('vector', [0.375, 0.75, 0.375, 0.5, 0.375, 0.5, 0.375, 0.75, 0.375, 0.625, 0.375, 0.625, 0.375, 0.5, 0.375, 0.5, 0.375, 0.5, 0.375, 0.5, 0.375, 0.5, 0.375, 0.5, 0.375, 0.5, 0.375, 0.625, 0.375, 0.75, 0.375, 0.75, 0.375, 0.75, 0.375, 0.75, 0.375, 0.75, 0.375, 0.75, 0.375, 0.5, 0.375, 0.625, 0.375, 0.5, 0.375, 0.75, 0.375, 0.75, 0.375, 0.75, 0.375, 0.75, 0.375, 0.75, 0.375, 0.75, 0.375, 0.75, 0.375, 0.75, 0.375, 0.75, 0.375, 0.75, 0.375, 0.75, 0.375, 0.75, 0.375, 0.75, 0.375, 0.75, 0.375, 0.75, 0.375, 0.75, 0.375, 0.75, 0.375, 0.75, 0.375, 0.625, 0.375, 0.625, 0.375, 0.5, 0.375, 0.625, 0.375, 0.5, 0.375, 0.75, 0.375, 0.75, 0.375, 0.625, 0.375, 0.5])
me_left_foot.update()
me_torso = bpy.data.meshes.new('Torso')
me_torso.from_pydata([(-0.109, 0.1113, -0.2214), (-0.1476, 0.1476, 0.07379), (0.109, 0.1113, -0.2214), (0.1476, 0.1476, 0.07379), (-0.109, -0.1113, -0.2214), (-0.1476, -0.1476, 0.07379), (0.109, -0.1113, -0.2214), (0.1476, -0.1476, 0.07379), (-0.1476, 0.1476, -0.07379), (0.1476, 0.1476, -0.07379), (0.1476, -0.1476, -0.07379), (-0.1476, -0.1476, -0.07379), (0.09566, 0.06805, -0.2214), (-0.09566, 0.06805, -0.2214), (0.09566, -0.06805, -0.2214), (-0.09566, -0.06805, -0.2214), (0.09566, 0.06805, -0.2592), (-0.09566, 0.06805, -0.2592), (0.09566, -0.06805, -0.2592), (-0.09566, -0.06805, -0.2592), (0.07282, 0.06805, -0.2961), (-0.07282, 0.06805, -0.2961), (0.07282, -0.06805, -0.2961), (-0.07282, -0.06805, -0.2961)], [], [(8, 1, 3, 9), (9, 3, 7, 10), (10, 7, 5, 11), (11, 5, 1, 8), (7, 3, 1, 5), (4, 11, 8, 0), (6, 10, 11, 4), (2, 9, 10, 6), (0, 8, 9, 2), (14, 15, 19, 18), (19, 17, 21, 23), (13, 12, 16, 17), (15, 13, 17, 19), (12, 14, 18, 16), (20, 22, 23, 21), (16, 18, 22, 20), (18, 19, 23, 22), (17, 16, 20, 21), (4, 0, 13, 15), (0, 2, 12, 13), (6, 4, 15, 14), (2, 6, 14, 12)])
_uv = me_torso.uv_layers.new(name='UVMap')
_uv.uv.foreach_set('vector', [0.5, 0.0, 0.625, 0.0, 0.625, 0.25, 0.5, 0.25, 0.5, 0.25, 0.625, 0.25, 0.625, 0.5, 0.5, 0.5, 0.5, 0.5, 0.625, 0.5, 0.625, 0.75, 0.5, 0.75, 0.5, 0.75, 0.625, 0.75, 0.625, 1.0, 0.5, 1.0, 0.625, 0.5, 0.875, 0.5, 0.875, 0.75, 0.625, 0.75, 0.375, 0.75, 0.5, 0.75, 0.5, 1.0, 0.375, 1.0, 0.375, 0.5, 0.5, 0.5, 0.5, 0.75, 0.375, 0.75, 0.375, 0.25, 0.5, 0.25, 0.5, 0.5, 0.375, 0.5, 0.375, 0.0, 0.5, 0.0, 0.5, 0.25, 0.375, 0.25, 0.375, 0.5, 0.375, 0.75, 0.375, 0.75, 0.375, 0.5, 0.375, 0.75, 0.375, 1.0, 0.375, 1.0, 0.375, 0.75, 0.375, 0.0, 0.375, 0.25, 0.375, 0.25, 0.375, 0.0, 0.375, 0.75, 0.375, 1.0, 0.375, 1.0, 0.375, 0.75, 0.375, 0.25, 0.375, 0.5, 0.375, 0.5, 0.375, 0.25, 0.125, 0.5, 0.375, 0.5, 0.375, 0.75, 0.125, 0.75, 0.375, 0.25, 0.375, 0.5, 0.375, 0.5, 0.375, 0.25, 0.375, 0.5, 0.375, 0.75, 0.375, 0.75, 0.375, 0.5, 0.375, 0.0, 0.375, 0.25, 0.375, 0.25, 0.375, 0.0, 0.375, 0.75, 0.375, 0.0, 0.375, 1.0, 0.375, 0.75, 0.375, 0.0, 0.375, 0.25, 0.375, 0.25, 0.375, 0.0, 0.375, 0.5, 0.375, 0.75, 0.375, 0.75, 0.375, 0.5, 0.375, 0.25, 0.375, 0.5, 0.375, 0.5, 0.375, 0.25])
me_torso.update()
me_right_weapon_001 = bpy.data.meshes.new('Right_Weapon_001')
me_right_weapon_001.from_pydata([(0.03441, 0.0281, -0.1219), (-0.03441, 0.0281, -0.1219), (0.03441, -0.0281, -0.1219), (-0.03441, -0.0281, -0.1219), (0.03441, 0.0281, -0.07798), (-0.03441, 0.0281, -0.07798), (0.03441, -0.0281, -0.07798), (-0.03441, -0.0281, -0.07798), (-0.08881, -0.01371, -0.1001), (-0.08881, -0.01371, -0.07798), (-9.15e-08, 0.02323, 0.06153), (-1.001e-07, 0.02323, -0.09212), (-0.01643, 0.01643, 0.06153), (-0.01643, 0.01643, -0.09212), (-0.02323, -5.826e-09, 0.06153), (-0.02323, -7.789e-10, -0.09212), (-0.01643, -0.01643, 0.06153), (-0.01643, -0.01643, -0.09212), (-8.245e-08, -0.02323, 0.06153), (-9.101e-08, -0.02323, -0.09212), (0.01643, -0.01643, 0.06153), (0.01643, -0.01643, -0.09212), (0.02323, 2.116e-09, 0.06153), (0.02323, 1.03e-08, -0.09212), (0.01643, 0.01643, 0.06153), (0.01643, 0.01643, -0.09212), (-0.08881, 0.01371, -0.1001), (-0.08881, 0.01371, -0.07798), (0.07864, -0.01371, -0.1219), (0.07864, -0.01371, -0.1088), (0.07864, 0.01371, -0.1219), (0.07864, 0.01371, -0.1088), (0.02993, 0.004741, -0.1045), (-0.02993, 0.004741, -0.1045), (0.02993, -0.004741, -0.1045), (-0.02993, -0.004741, -0.1045), (0.02993, -0.004741, -0.5352), (-0.02993, -0.004741, -0.5352), (0.02993, 0.004741, -0.5352), (-0.02993, 0.004741, -0.5352), (2.651e-08, -0.01347, -0.1045), (3.141e-08, 0.01347, -0.1045), (7.683e-09, -0.01347, -0.5352), (1.259e-08, 0.01347, -0.5352), (3.38e-09, -0.005914, -0.6), (1.122e-08, 0.005914, -0.6), (-0.04553, -3.811e-08, 0.1366), (-0.02036, -0.02393, 0.1036), (-0.02036, -0.03873, 0.1491), (-0.02036, -3.488e-08, 0.1773), (-0.02036, 0.03873, 0.1491), (-0.02036, 0.02393, 0.1036), (0.02036, -0.03873, 0.124), (0.02036, -0.02393, 0.1695), (0.02036, 0.02393, 0.1695), (0.02036, 0.03873, 0.124), (0.02036, -2.369e-08, 0.09584), (0.04553, -2.046e-08, 0.1366), (-8.1e-08, 0.01565, 0.1225), (-0.01106, 0.01106, 0.1225), (-0.01565, -1.029e-08, 0.1225), (-0.01106, -0.01106, 0.1225), (-7.491e-08, -0.01565, 0.1225), (0.01106, -0.01106, 0.1225), (0.01565, -4.945e-09, 0.1225), (0.01106, 0.01106, 0.1225)], [], [(6, 2, 28, 29), (1, 3, 8, 26), (3, 2, 6, 7), (1, 0, 2, 3), (5, 4, 0, 1), (7, 6, 4, 5), (2, 0, 30, 28), (10, 11, 13, 12), (4, 6, 29, 31), (12, 13, 15, 14), (30, 31, 29, 28), (14, 15, 17, 16), (3, 7, 9, 8), (16, 17, 19, 18), (5, 1, 26, 27), (18, 19, 21, 20), (7, 5, 27, 9), (20, 21, 23, 22), (13, 11, 25, 23, 21, 19, 17, 15), (27, 26, 8, 9), (22, 23, 25, 24), (0, 4, 31, 30), (24, 25, 11, 10), (22, 24, 65, 64), (41, 40, 34, 32), (41, 32, 38, 43), (32, 34, 36, 38), (35, 33, 39, 37), (40, 35, 37, 42), (34, 40, 42, 36), (33, 41, 43, 39), (39, 43, 45), (33, 35, 40, 41), (45, 38, 36, 44), (39, 45, 44, 37), (36, 42, 44), (43, 38, 45), (42, 37, 44), (46, 47, 48), (47, 46, 51), (46, 48, 49), (46, 49, 50), (46, 50, 51), (47, 51, 56), (48, 47, 52), (49, 48, 53), (50, 49, 54), (51, 50, 55), (47, 56, 52), (48, 52, 53), (49, 53, 54), (50, 54, 55), (51, 55, 56), (52, 56, 57), (53, 52, 57), (54, 53, 57), (55, 54, 57), (56, 55, 57), (58, 59, 60, 61, 62, 63, 64, 65), (16, 18, 62, 61), (18, 20, 63, 62), (10, 12, 59, 58), (12, 14, 60, 59), (20, 22, 64, 63), (24, 10, 58, 65), (14, 16, 61, 60)])
_uv = me_right_weapon_001.uv_layers.new(name='UVMap')
_uv.uv.foreach_set('vector', [0.625, 0.75, 0.625, 0.5, 0.625, 0.5, 0.625, 0.5747, 0.375, 0.75, 0.375, 1.0, 0.375, 1.0, 0.375, 0.75, 0.375, 0.5, 0.625, 0.5, 0.625, 0.75, 0.375, 0.75, 0.375, 0.75, 0.625, 0.75, 0.625, 1.0, 0.375, 1.0, 0.125, 0.5, 0.375, 0.5, 0.375, 0.75, 0.125, 0.75, 0.625, 0.5, 0.875, 0.5, 0.875, 0.75, 0.625, 0.75, 0.625, 1.0, 0.625, 0.75, 0.625, 0.75, 0.625, 1.0, 1.0, 0.5, 1.0, 1.0, 0.875, 1.0, 0.875, 0.5, 0.875, 0.75, 0.875, 0.5, 0.875, 0.5, 0.875, 0.75, 0.875, 0.5, 0.875, 1.0, 0.75, 1.0, 0.75, 0.5, 0.375, 0.0, 0.4497, 0.0, 0.4497, 0.25, 0.375, 0.25, 0.75, 0.5, 0.75, 1.0, 0.625, 1.0, 0.625, 0.5, 0.375, 0.5, 0.375, 0.75, 0.375, 0.75, 0.375, 0.624, 0.625, 0.5, 0.625, 1.0, 0.5, 1.0, 0.5, 0.5, 0.125, 0.5, 0.125, 0.75, 0.125, 0.626, 0.125, 0.5, 0.5, 0.5, 0.5, 1.0, 0.375, 1.0, 0.375, 0.5, 0.625, 0.5, 0.625, 0.75, 0.625, 0.75, 0.625, 0.5, 0.375, 0.5, 0.375, 1.0, 0.25, 1.0, 0.25, 0.5, 0.4197, 0.4197, 0.25, 0.49, 0.08029, 0.4197, 0.01, 0.25, 0.08029, 0.08029, 0.25, 0.01, 0.4197, 0.08029, 0.49, 0.25, 0.375, 0.25, 0.501, 0.25, 0.501, 0.5, 0.375, 0.5, 0.25, 0.5, 0.25, 1.0, 0.125, 1.0, 0.125, 0.5, 0.375, 0.75, 0.375, 0.5, 0.375, 0.6753, 0.375, 0.75, 0.125, 0.5, 0.125, 1.0, 0.0, 1.0, 0.0, 0.5, 0.25, 0.5, 0.125, 0.5, 0.125, 0.5, 0.25, 0.5, 0.5, 0.75, 0.5, 1.0, 0.625, 1.0, 0.625, 0.75, 0.5, 0.75, 0.625, 0.75, 0.625, 0.75, 0.5, 0.75, 0.625, 0.75, 0.625, 1.0, 0.625, 1.0, 0.625, 0.75, 0.375, 1.0, 0.375, 0.75, 0.375, 0.75, 0.375, 1.0, 0.5, 1.0, 0.375, 1.0, 0.375, 1.0, 0.5, 1.0, 0.625, 1.0, 0.5, 1.0, 0.5, 1.0, 0.625, 1.0, 0.375, 0.75, 0.5, 0.75, 0.5, 0.75, 0.375, 0.75, 0.375, 0.75, 0.5, 0.75, 0.5, 0.75, 0.375, 0.75, 0.375, 1.0, 0.5, 1.0, 0.5, 0.75, 0.5, 0.75, 0.625, 0.75, 0.625, 1.0, 0.5, 1.0, 0.375, 0.75, 0.5, 0.75, 0.5, 1.0, 0.375, 1.0, 0.625, 1.0, 0.5, 1.0, 0.5, 1.0, 0.5, 0.75, 0.625, 0.75, 0.5, 0.75, 0.5, 1.0, 0.375, 1.0, 0.5, 1.0, 0.1818, 0.0, 0.2727, 0.1575, 0.09091, 0.1575, 0.2727, 0.1575, 0.3636, 0.0, 0.4545, 0.1575, 0.9091, 0.0, 1.0, 0.1575, 0.8182, 0.1575, 0.7273, 0.0, 0.8182, 0.1575, 0.6364, 0.1575, 0.5455, 0.0, 0.6364, 0.1575, 0.4545, 0.1575, 0.2727, 0.1575, 0.4545, 0.1575, 0.3636, 0.3149, 0.09091, 0.1575, 0.2727, 0.1575, 0.1818, 0.3149, 0.8182, 0.1575, 1.0, 0.1575, 0.9091, 0.3149, 0.6364, 0.1575, 0.8182, 0.1575, 0.7273, 0.3149, 0.4545, 0.1575, 0.6364, 0.1575, 0.5455, 0.3149, 0.2727, 0.1575, 0.3636, 0.3149, 0.1818, 0.3149, 0.09091, 0.1575, 0.1818, 0.3149, 0.0, 0.3149, 0.8182, 0.1575, 0.9091, 0.3149, 0.7273, 0.3149, 0.6364, 0.1575, 0.7273, 0.3149, 0.5455, 0.3149, 0.4545, 0.1575, 0.5455, 0.3149, 0.3636, 0.3149, 0.1818, 0.3149, 0.3636, 0.3149, 0.2727, 0.4724, 0.0, 0.3149, 0.1818, 0.3149, 0.09091, 0.4724, 0.7273, 0.3149, 0.9091, 0.3149, 0.8182, 0.4724, 0.5455, 0.3149, 0.7273, 0.3149, 0.6364, 0.4724, 0.3636, 0.3149, 0.5455, 0.3149, 0.4545, 0.4724, 0.75, 0.49, 0.9197, 0.4197, 0.99, 0.25, 0.9197, 0.08029, 0.75, 0.01, 0.5803, 0.08029, 0.51, 0.25, 0.5803, 0.4197, 0.625, 0.5, 0.5, 0.5, 0.5, 0.5, 0.625, 0.5, 0.5, 0.5, 0.375, 0.5, 0.375, 0.5, 0.5, 0.5, 1.0, 0.5, 0.875, 0.5, 0.875, 0.5, 1.0, 0.5, 0.875, 0.5, 0.75, 0.5, 0.75, 0.5, 0.875, 0.5, 0.375, 0.5, 0.25, 0.5, 0.25, 0.5, 0.375, 0.5, 0.125, 0.5, 0.0, 0.5, 0.0, 0.5, 0.125, 0.5, 0.75, 0.5, 0.625, 0.5, 0.625, 0.5, 0.75, 0.5])
me_right_weapon_001.update()
me_left_weapon_001 = bpy.data.meshes.new('Left_Weapon_001')
me_left_weapon_001.from_pydata([(9.958e-08, 0.02323, -0.07683), (9.471e-08, 0.02323, 0.07683), (0.01643, 0.01643, -0.07683), (0.01643, 0.01643, 0.07683), (0.02323, -7.856e-09, -0.07683), (0.02323, -2.81e-09, 0.07683), (0.01643, -0.01643, -0.07683), (0.01643, -0.01643, 0.07683), (8.647e-08, -0.02323, -0.07683), (8.16e-08, -0.02323, 0.07683), (-0.01643, -0.01643, -0.07683), (-0.01643, -0.01643, 0.07683), (-0.02323, 4.147e-09, -0.07683), (-0.02323, 1.233e-08, 0.07683), (-0.01643, 0.01643, -0.07683), (-0.01643, 0.01643, 0.07683), (0.03023, -0.03023, -0.08328), (-0.03023, -0.03023, -0.08328), (0.03023, 0.03023, -0.122), (-0.03023, 0.03023, -0.122), (0.03023, -0.03023, -0.06151), (-0.03023, -0.03023, -0.06151), (0.03023, 0.03023, -0.06151), (-0.03023, 0.03023, -0.06151), (-0.07253, 0.07293, -0.06151), (0.07253, 0.07293, -0.06151), (-0.07253, 0.07293, -0.122), (0.07253, 0.07293, -0.122), (-0.07253, 0.09018, -0.122), (0.07253, 0.09018, -0.122), (0.07253, 0.09018, -0.06151), (-0.07253, 0.09018, -0.06151), (-0.07253, 0.09018, 0.122), (0.07253, 0.09018, 0.122), (0.07253, 0.09018, 0.06151), (-0.07253, 0.09018, 0.06151), (0.07253, 0.07293, 0.06151), (-0.07253, 0.07293, 0.06151), (0.07253, 0.07293, 0.122), (-0.07253, 0.07293, 0.122), (-0.03023, 0.03023, 0.122), (0.03023, 0.03023, 0.122), (-0.03023, -0.03023, 0.08328), (0.03023, -0.03023, 0.08328), (-0.03023, 0.03023, 0.06151), (0.03023, 0.03023, 0.06151), (-0.03023, -0.03023, 0.06151), (0.03023, -0.03023, 0.06151), (-0.1584, 0.1193, -0.1584), (-0.1584, 0.07993, -0.1584), (1.017e-07, 0.1193, -0.224), (9.33e-08, 0.07993, -0.224), (0.1584, 0.1193, -0.1584), (0.1584, 0.07993, -0.1584), (0.2239, 0.1193, 4.039e-09), (0.2239, 0.07993, 5.758e-09), (0.1584, 0.1193, 0.1584), (0.1584, 0.07993, 0.1584), (8.211e-08, 0.1193, 0.224), (7.372e-08, 0.07993, 0.224), (-0.1584, 0.1193, 0.1584), (-0.1584, 0.07993, 0.1584), (-0.2239, 0.1193, -1.554e-08), (-0.2239, 0.07993, -1.382e-08)], [], [(0, 1, 3, 2), (2, 3, 5, 4), (4, 5, 7, 6), (6, 7, 9, 8), (8, 9, 11, 10), (10, 11, 13, 12), (12, 13, 15, 14), (14, 15, 1, 0), (16, 17, 19, 18), (18, 19, 26, 27), (22, 23, 21, 20), (20, 21, 17, 16), (18, 22, 20, 16), (23, 19, 17, 21), (24, 25, 30, 31), (19, 23, 24, 26), (22, 18, 27, 25), (23, 22, 25, 24), (29, 28, 31, 30), (25, 27, 29, 30), (26, 24, 31, 28), (27, 26, 28, 29), (36, 37, 35, 34), (37, 39, 32, 35), (38, 36, 34, 33), (34, 35, 32, 33), (40, 41, 38, 39), (41, 45, 36, 38), (44, 40, 39, 37), (39, 38, 33, 32), (40, 44, 46, 42), (45, 41, 43, 47), (43, 42, 46, 47), (41, 40, 42, 43), (45, 44, 37, 36), (47, 46, 44, 45), (3, 1, 15, 13, 11, 9, 7, 5), (0, 2, 4, 6, 8, 10, 12, 14), (62, 60, 58, 56, 54, 52, 50, 48), (49, 63, 62, 48), (51, 49, 48, 50), (49, 51, 53, 55, 57, 59, 61, 63), (53, 51, 50, 52), (55, 53, 52, 54), (57, 55, 54, 56), (59, 57, 56, 58), (61, 59, 58, 60), (63, 61, 60, 62)])
_uv = me_left_weapon_001.uv_layers.new(name='UVMap')
_uv.uv.foreach_set('vector', [1.0, 0.5, 1.0, 1.0, 0.875, 1.0, 0.875, 0.5, 0.875, 0.5, 0.875, 1.0, 0.75, 1.0, 0.75, 0.5, 0.75, 0.5, 0.75, 1.0, 0.625, 1.0, 0.625, 0.5, 0.625, 0.5, 0.625, 1.0, 0.5, 1.0, 0.5, 0.5, 0.5, 0.5, 0.5, 1.0, 0.375, 1.0, 0.375, 0.5, 0.375, 0.5, 0.375, 1.0, 0.25, 1.0, 0.25, 0.5, 0.25, 0.5, 0.25, 1.0, 0.125, 1.0, 0.125, 0.5, 0.125, 0.5, 0.125, 1.0, 0.0, 1.0, 0.0, 0.5, 0.625, 0.5, 0.875, 0.5, 0.875, 0.75, 0.625, 0.75, 0.625, 0.75, 0.875, 0.75, 0.875, 0.75, 0.625, 0.75, 0.375, 0.75, 0.625, 0.75, 0.625, 1.0, 0.375, 1.0, 0.375, 0.5, 0.625, 0.5, 0.625, 0.75, 0.375, 0.75, 0.375, 0.25, 0.625, 0.25, 0.625, 0.5, 0.375, 0.5, 0.375, 0.0, 0.625, 0.0, 0.625, 0.25, 0.375, 0.25, 0.625, 0.75, 0.375, 0.75, 0.375, 0.75, 0.625, 0.75, 0.625, 0.0, 0.375, 0.0, 0.375, 0.0, 0.625, 0.0, 0.625, 0.25, 0.375, 0.25, 0.375, 0.25, 0.625, 0.25, 0.625, 0.75, 0.375, 0.75, 0.375, 0.75, 0.625, 0.75, 0.125, 0.5, 0.375, 0.5, 0.375, 0.75, 0.125, 0.75, 0.625, 0.25, 0.375, 0.25, 0.375, 0.25, 0.625, 0.25, 0.625, 0.0, 0.375, 0.0, 0.375, 0.0, 0.625, 0.0, 0.625, 0.75, 0.875, 0.75, 0.875, 0.75, 0.625, 0.75, 0.625, 0.75, 0.875, 0.75, 0.875, 0.75, 0.625, 0.75, 0.625, 0.0, 0.375, 0.0, 0.375, 0.0, 0.625, 0.0, 0.625, 0.25, 0.375, 0.25, 0.375, 0.25, 0.625, 0.25, 0.125, 0.5, 0.375, 0.5, 0.375, 0.75, 0.125, 0.75, 0.625, 0.75, 0.375, 0.75, 0.375, 0.75, 0.625, 0.75, 0.625, 0.25, 0.375, 0.25, 0.375, 0.25, 0.625, 0.25, 0.625, 0.0, 0.375, 0.0, 0.375, 0.0, 0.625, 0.0, 0.625, 0.75, 0.375, 0.75, 0.375, 0.75, 0.625, 0.75, 0.375, 0.0, 0.625, 0.0, 0.625, 0.25, 0.375, 0.25, 0.375, 0.25, 0.625, 0.25, 0.625, 0.5, 0.375, 0.5, 0.375, 0.5, 0.625, 0.5, 0.625, 0.75, 0.375, 0.75, 0.375, 0.75, 0.625, 0.75, 0.625, 1.0, 0.375, 1.0, 0.625, 0.75, 0.875, 0.75, 0.875, 0.75, 0.625, 0.75, 0.625, 0.5, 0.875, 0.5, 0.875, 0.75, 0.625, 0.75, 0.875, 1.0, 0.0, 1.0, 0.125, 1.0, 0.25, 1.0, 0.375, 1.0, 0.5, 1.0, 0.625, 1.0, 0.75, 1.0, 0.0, 0.5, 0.875, 0.5, 0.75, 0.5, 0.625, 0.5, 0.5, 0.5, 0.375, 0.5, 0.25, 0.5, 0.125, 0.5, 0.25, 0.49, 0.4197, 0.4197, 0.49, 0.25, 0.4197, 0.08029, 0.25, 0.01, 0.08029, 0.08029, 0.01, 0.25, 0.08029, 0.4197, 1.0, 0.5, 0.875, 0.5, 0.875, 1.0, 1.0, 1.0, 0.875, 0.5, 0.75, 0.5, 0.75, 1.0, 0.875, 1.0, 0.5803, 0.4197, 0.51, 0.25, 0.5803, 0.08029, 0.75, 0.01, 0.9197, 0.08029, 0.99, 0.25, 0.9197, 0.4197, 0.75, 0.49, 0.75, 0.5, 0.625, 0.5, 0.625, 1.0, 0.75, 1.0, 0.625, 0.5, 0.5, 0.5, 0.5, 1.0, 0.625, 1.0, 0.5, 0.5, 0.375, 0.5, 0.375, 1.0, 0.5, 1.0, 0.375, 0.5, 0.25, 0.5, 0.25, 1.0, 0.375, 1.0, 0.25, 0.5, 0.125, 0.5, 0.125, 1.0, 0.25, 1.0, 0.125, 0.5, 0.0, 0.5, 0.0, 1.0, 0.125, 1.0])
me_left_weapon_001.update()
arm_skeleton = bpy.data.armatures.new('Skeleton')  # bones are not reproduced

# ---- objects
ob_human = bpy.data.objects.new('Human', me_human)
ob_right_hand = bpy.data.objects.new('Right_Hand', me_right_hand)
ob_head = bpy.data.objects.new('Head', me_head)
ob_left_upper_arm = bpy.data.objects.new('Left_Upper_Arm', me_left_upper_arm)
ob_left_lower_arm = bpy.data.objects.new('Left_Lower_Arm', me_left_lower_arm)
ob_left_hand = bpy.data.objects.new('Left_Hand', me_left_hand)
ob_left_upper_leg = bpy.data.objects.new('Left_Upper_Leg', me_left_upper_leg)
ob_left_lower_leg = bpy.data.objects.new('Left_Lower_Leg', me_left_lower_leg)
ob_right_lower_leg = bpy.data.objects.new('Right_Lower_Leg', me_right_lower_leg)
ob_right_foot = bpy.data.objects.new('Right_Foot', me_right_foot)
ob_right_upper_leg = bpy.data.objects.new('Right_Upper_Leg', me_right_upper_leg)
ob_right_upper_arm = bpy.data.objects.new('Right_Upper_Arm', me_right_upper_arm)
ob_right_lower_arm = bpy.data.objects.new('Right_Lower_Arm', me_right_lower_arm)
ob_skeleton = bpy.data.objects.new('Skeleton', arm_skeleton)
ob_left_foot = bpy.data.objects.new('Left_Foot', me_left_foot)
ob_torso = bpy.data.objects.new('Torso', me_torso)
ob_right_weapon_001 = bpy.data.objects.new('Right_Weapon_001', me_right_weapon_001)
ob_left_weapon_001 = bpy.data.objects.new('Left_Weapon_001', me_left_weapon_001)

# ---- transforms, parenting, visibility, modifiers, constraints
ob_human.location = (0.0, 0.0, 0.0)
ob_human.hide_render = True
ob_right_hand.parent = ob_skeleton
ob_right_hand.location = (9.362e-08, -0.202, 0.2898)
_vg = ob_right_hand.vertex_groups.new(name='Right_Hand_Bone')
_vg.add([0, 1, 2, 3, 4, 5, 6, 7], 1.0, 'REPLACE')
_m = ob_right_hand.modifiers.new('Armature', 'ARMATURE')
_m.object = ob_skeleton
ob_head.parent = ob_skeleton
ob_head.location = (0.0, 0.0, 0.8591)
_vg = ob_head.vertex_groups.new(name='Skull')
_vg.add([0, 1, 2, 3, 4, 5, 6, 7], 1.0, 'REPLACE')
_m = ob_head.modifiers.new('Armature', 'ARMATURE')
_m.object = ob_skeleton
ob_left_upper_arm.parent = ob_skeleton
ob_left_upper_arm.location = (2.843e-08, 0.202, 0.6851)
_vg = ob_left_upper_arm.vertex_groups.new(name='Left_Upper_Arm_Bone')
_vg.add([0, 1, 2, 3, 4, 5, 6, 7, 8, 9, 10, 11, 12, 13, 14, 15], 1.0, 'REPLACE')
_m = ob_left_upper_arm.modifiers.new('Armature', 'ARMATURE')
_m.object = ob_skeleton
ob_left_lower_arm.parent = ob_skeleton
ob_left_lower_arm.location = (-1.911e-08, 0.202, 0.4729)
_vg = ob_left_lower_arm.vertex_groups.new(name='Left_Lower_Arm_Bone')
_vg.add([0, 1, 2, 3, 4, 5, 6, 7, 8, 9, 10, 11, 12, 13, 14, 15], 1.0, 'REPLACE')
_m = ob_left_lower_arm.modifiers.new('Armature', 'ARMATURE')
_m.object = ob_skeleton
ob_left_hand.parent = ob_skeleton
ob_left_hand.location = (-1.911e-08, 0.202, 0.2898)
_vg = ob_left_hand.vertex_groups.new(name='Left_Hand_Bone')
_vg.add([0, 1, 2, 3, 4, 5, 6, 7], 1.0, 'REPLACE')
_m = ob_left_hand.modifiers.new('Armature', 'ARMATURE')
_m.object = ob_skeleton
ob_left_upper_leg.parent = ob_skeleton
ob_left_upper_leg.location = (-2.552e-08, 0.06293, 0.3952)
_vg = ob_left_upper_leg.vertex_groups.new(name='Left_Upper_Leg_Bone')
_vg.add([0, 1, 2, 3, 4, 5, 6, 7, 8, 9, 10, 11, 12, 13, 14, 15], 1.0, 'REPLACE')
_m = ob_left_upper_leg.modifiers.new('Armature', 'ARMATURE')
_m.object = ob_skeleton
ob_left_lower_leg.parent = ob_skeleton
ob_left_lower_leg.location = (-2.738e-08, 0.06293, 0.1829)
_vg = ob_left_lower_leg.vertex_groups.new(name='Left_Lower_Leg_Bone')
_vg.add([0, 1, 2, 3, 4, 5, 6, 7, 8, 9, 10, 11, 12, 13, 14, 15], 1.0, 'REPLACE')
_m = ob_left_lower_leg.modifiers.new('Armature', 'ARMATURE')
_m.object = ob_skeleton
ob_right_lower_leg.parent = ob_skeleton
ob_right_lower_leg.location = (2.738e-08, -0.06293, 0.1829)
_vg = ob_right_lower_leg.vertex_groups.new(name='Right_Lower_Leg_Bone')
_vg.add([0, 1, 2, 3, 4, 5, 6, 7, 8, 9, 10, 11, 12, 13, 14, 15], 1.0, 'REPLACE')
_m = ob_right_lower_leg.modifiers.new('Armature', 'ARMATURE')
_m.object = ob_skeleton
ob_right_foot.parent = ob_skeleton
ob_right_foot.location = (3.111e-08, -0.06293, 0.03885)
_vg = ob_right_foot.vertex_groups.new(name='Right_Foot_Bone')
_vg.add([0, 1, 2, 3, 4, 5, 6, 7, 8, 9, 10, 11, 12, 13], 1.0, 'REPLACE')
_m = ob_right_foot.modifiers.new('Armature', 'ARMATURE')
_m.object = ob_skeleton
ob_right_upper_leg.parent = ob_skeleton
ob_right_upper_leg.location = (2.552e-08, -0.06293, 0.3952)
_vg = ob_right_upper_leg.vertex_groups.new(name='Right_Upper_Leg_Bone')
_vg.add([0, 1, 2, 3, 4, 5, 6, 7, 8, 9, 10, 11, 12, 13, 14, 15], 1.0, 'REPLACE')
_m = ob_right_upper_leg.modifiers.new('Armature', 'ARMATURE')
_m.object = ob_skeleton
ob_right_upper_arm.parent = ob_skeleton
ob_right_upper_arm.location = (9.548e-08, -0.202, 0.6851)
_vg = ob_right_upper_arm.vertex_groups.new(name='Right_Upper_Arm_Bone')
_vg.add([0, 1, 2, 3, 4, 5, 6, 7, 8, 9, 10, 11, 12, 13, 14, 15], 1.0, 'REPLACE')
_m = ob_right_upper_arm.modifiers.new('Armature', 'ARMATURE')
_m.object = ob_skeleton
ob_right_lower_arm.parent = ob_skeleton
ob_right_lower_arm.location = (9.362e-08, -0.202, 0.4729)
_vg = ob_right_lower_arm.vertex_groups.new(name='Right_Lower_Arm_Bone')
_vg.add([0, 1, 2, 3, 4, 5, 6, 7, 8, 9, 10, 11, 12, 13, 14, 15], 1.0, 'REPLACE')
_m = ob_right_lower_arm.modifiers.new('Armature', 'ARMATURE')
_m.object = ob_skeleton
ob_skeleton.location = (0.0, 0.0, 0.0)
ob_skeleton.display_type = 'SOLID'
ob_left_foot.parent = ob_skeleton
ob_left_foot.location = (3.967e-08, 0.06293, 0.03885)
_vg = ob_left_foot.vertex_groups.new(name='Left_Foot_Bone')
_vg.add([0, 1, 2, 3, 4, 5, 6, 7, 8, 9, 10, 11, 12, 13], 1.0, 'REPLACE')
_m = ob_left_foot.modifiers.new('Armature', 'ARMATURE')
_m.object = ob_skeleton
ob_torso.parent = ob_skeleton
ob_torso.location = (0.0, 0.0, 0.6553)
_vg = ob_torso.vertex_groups.new(name='Spine_Upper')
_vg.add([0, 1, 2, 3, 4, 5, 6, 7, 8, 9, 10, 11, 12, 13, 14, 15, 16, 17, 18, 19, 20, 21, 22, 23], 1.0, 'REPLACE')
_m = ob_torso.modifiers.new('Armature', 'ARMATURE')
_m.object = ob_skeleton
ob_right_weapon_001.parent = ob_skeleton
ob_right_weapon_001.location = (9.362e-08, -0.202, 0.2898)
_vg = ob_right_weapon_001.vertex_groups.new(name='Right_Hand_Bone')
_vg.add([0, 1, 2, 3, 4, 5, 6, 7, 8, 9, 10, 11, 12, 13, 14, 15, 16, 17, 18, 19, 20, 21, 22, 23, 24, 25, 26, 27, 28, 29, 30, 31, 32, 33, 34, 35, 36, 37, 38, 39, 40, 41, 42, 43, 44, 45, 46, 47, 48, 49, 50, 51, 52, 53, 54, 55, 56, 57, 58, 59, 60, 61, 62, 63, 64, 65], 1.0, 'REPLACE')
_m = ob_right_weapon_001.modifiers.new('Armature', 'ARMATURE')
_m.object = ob_skeleton
ob_left_weapon_001.parent = ob_skeleton
ob_left_weapon_001.location = (9.362e-08, 0.202, 0.2898)
_vg = ob_left_weapon_001.vertex_groups.new(name='Left_Hand_Bone')
_vg.add([0, 1, 2, 3, 4, 5, 6, 7, 8, 9, 10, 11, 12, 13, 14, 15, 16, 17, 18, 19, 20, 21, 22, 23, 24, 25, 26, 27, 28, 29, 30, 31, 32, 33, 34, 35, 36, 37, 38, 39, 40, 41, 42, 43, 44, 45, 46, 47, 48, 49, 50, 51, 52, 53, 54, 55, 56, 57, 58, 59, 60, 61, 62, 63], 1.0, 'REPLACE')
_m = ob_left_weapon_001.modifiers.new('Armature', 'ARMATURE')
_m.object = ob_skeleton

# ---- collection membership
col_collection.objects.link(ob_human)
col_collection.objects.link(ob_right_hand)
col_collection.objects.link(ob_head)
col_collection.objects.link(ob_left_upper_arm)
col_collection.objects.link(ob_left_lower_arm)
col_collection.objects.link(ob_left_hand)
col_collection.objects.link(ob_left_upper_leg)
col_collection.objects.link(ob_left_lower_leg)
col_collection.objects.link(ob_right_lower_leg)
col_collection.objects.link(ob_right_foot)
col_collection.objects.link(ob_right_upper_leg)
col_collection.objects.link(ob_right_upper_arm)
col_collection.objects.link(ob_right_lower_arm)
col_collection.objects.link(ob_skeleton)
col_collection.objects.link(ob_left_foot)
col_collection.objects.link(ob_torso)
col_collection.objects.link(ob_right_weapon_001)
col_collection.objects.link(ob_left_weapon_001)

# ---- scene / render settings (as saved in the file)
scene.frame_start = 1; scene.frame_end = 255; scene.frame_set(1)
scene.render.engine = 'BLENDER_EEVEE_NEXT'
scene.render.fps = 60
scene.render.bake_bias = 0.0
scene.render.bake_samples = 0
scene.cycles.sampling_pattern = 'TABULATED_SOBOL'
scene.eevee.use_volume_custom_range = False
bpy.context.view_layer.update()

# ---- added for rendering (the .blend has no active camera and no usable light): camera, sun
cam_auto = bpy.data.cameras.new('AutoCamera')
cam_auto.lens = 50.0
cam_auto.sensor_width = 36.0
cam_auto.clip_end = 1000.0
ob_auto_camera = bpy.data.objects.new('AutoCamera', cam_auto)
scene.collection.objects.link(ob_auto_camera)
ob_auto_camera.location = (1.36868, -1.49794, 1.49581)
ob_auto_camera.rotation_euler = (1.09748, -7.21219e-08, 0.694738)
scene.camera = ob_auto_camera
light_auto_sun = bpy.data.lights.new('AutoSun', 'SUN')
light_auto_sun.energy = 3.0
light_auto_sun.angle = 0.0523599
ob_auto_sun = bpy.data.objects.new('AutoSun', light_auto_sun)
scene.collection.objects.link(ob_auto_sun)
ob_auto_sun.rotation_euler = (0.872665, 0.174533, 0.523599)
bpy.context.view_layer.update()
